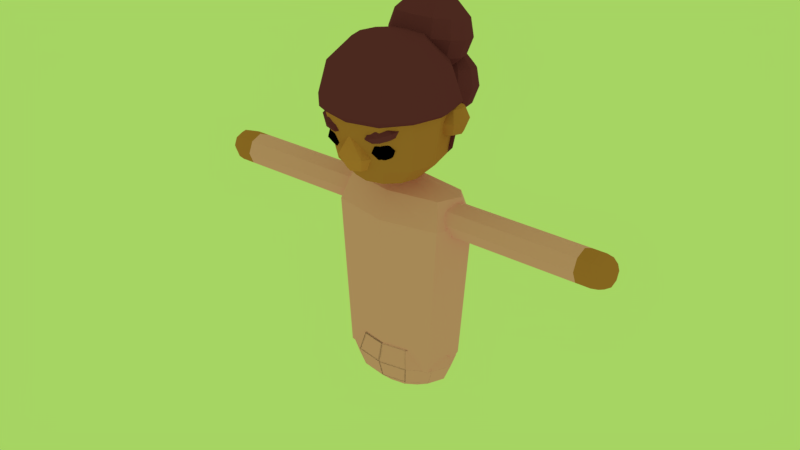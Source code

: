 # Source: memory.blend  (saved by Blender 2.79.0; exported with 4.5.12 LTS)
import bpy
from mathutils import Matrix  # noqa: F401  (used for matrix-valued properties, if any)

bpy.ops.wm.read_factory_settings(use_empty=True)
scene = bpy.context.scene
scene.name = 'Scene'

# ---- collections
col_collection_1 = bpy.data.collections.new('Collection 1'); scene.collection.children.link(col_collection_1)

# ---- materials (node trees are filled in below, after node groups)
mat_skintone01 = bpy.data.materials.new('Skintone01')
mat_skintone01.alpha_threshold = 0.0
mat_skintone01.use_transparent_shadow = False
mat_skintone01.diffuse_color = (0.723, 0.2355, 0.1324, 1.0)
mat_skintone01.roughness = 0.5
mat_skintone00 = bpy.data.materials.new('Skintone00')
mat_skintone00.alpha_threshold = 0.0
mat_skintone00.use_transparent_shadow = False
mat_skintone00.diffuse_color = (0.6038, 0.1971, 0.1114, 1.0)
mat_skintone00.roughness = 0.5
mat_material_001 = bpy.data.materials.new('Material.001')
mat_material_001.alpha_threshold = 0.0
mat_material_001.use_transparent_shadow = False
mat_material_001.diffuse_color = (0.1845, 0.03321, 0.1105, 1.0)
mat_material_001.roughness = 0.5
mat_black = bpy.data.materials.new('Black')
mat_black.alpha_threshold = 0.0
mat_black.use_transparent_shadow = False
mat_black.diffuse_color = (0.0, 0.0, 0.0, 1.0)
mat_black.roughness = 0.5
mat_pink = bpy.data.materials.new('Pink')
mat_pink.alpha_threshold = 0.0
mat_pink.use_transparent_shadow = False
mat_pink.diffuse_color = (1.0, 0.3801, 0.759, 1.0)
mat_pink.roughness = 0.5
mat_teal = bpy.data.materials.new('Teal')
mat_teal.alpha_threshold = 0.0
mat_teal.use_transparent_shadow = False
mat_teal.diffuse_color = (0.1722, 0.7874, 0.6784, 1.0)
mat_teal.roughness = 0.5
mat_material = bpy.data.materials.new('Material')
mat_material.alpha_threshold = 0.0
mat_material.use_transparent_shadow = False
mat_material.diffuse_color = (0.6125, 0.273, 1.0, 1.0)
mat_material.roughness = 0.5
mat_material_002 = bpy.data.materials.new('Material.002')
mat_material_002.alpha_threshold = 0.0
mat_material_002.use_transparent_shadow = False
mat_material_002.diffuse_color = (1.0, 0.4444, 0.09137, 1.0)
mat_material_002.roughness = 0.5

# ---- material node trees

# ---- world
world_world = bpy.data.worlds.new('World'); scene.world = world_world
world_world.color = (0.3833, 0.6619, 0.1237)
world_world.use_sun_shadow = False
world_world.sun_shadow_jitter_overblur = 0.0
world_world.cycles.sampling_method = 'MANUAL'

# ---- meshes
me_grandmamesh = bpy.data.meshes.new('GrandmaMesh')
me_grandmamesh.from_pydata([(0.2202, 0.2115, 5.562), (0.2202, 0.2115, 6.412), (0.2911, 0.04025, 5.562), (0.2911, 0.04025, 6.412), (0.2202, -0.131, 5.562), (0.2202, -0.131, 6.412), (0.2997, 1.141, 8.801), (0.4243, 1.327, 8.507), (0.465, 1.358, 8.142), (0.411, 1.225, 7.802), (0.2767, 0.9633, 7.579), (0.4307, 1.012, 8.817), (0.6512, 1.104, 8.536), (0.7271, 1.1, 8.174), (0.638, 1.001, 7.83), (0.4078, 0.8344, 7.595), (0.4793, 0.8357, 8.842), (0.7353, 0.7986, 8.578), (0.8242, 0.7475, 8.224), (0.722, 0.6961, 7.873), (0.4563, 0.6581, 7.62), (0.4323, 0.6593, 8.868), (0.654, 0.493, 8.624), (0.7302, 0.3946, 8.277), (0.6407, 0.3905, 7.919), (0.4093, 0.4817, 7.646), (0.3024, 0.5299, 8.889), (0.429, 0.269, 8.661), (0.4705, 0.136, 8.319), (0.4157, 0.1665, 7.956), (0.2795, 0.3523, 7.668), (0.2576, 1.442, 7.752), (0.3797, 1.625, 7.465), (0.4196, 1.655, 7.107), (0.3667, 1.524, 6.774), (0.2351, 1.268, 6.555), (0.386, 1.316, 7.768), (0.6021, 1.406, 7.492), (0.6764, 1.402, 7.139), (0.5891, 1.306, 6.801), (0.3635, 1.142, 6.571), (0.4336, 1.143, 7.792), (0.6844, 1.107, 7.534), (0.7715, 1.057, 7.187), (0.6714, 1.006, 6.843), (0.4111, 0.9692, 6.595), (0.3875, 0.9703, 7.818), (0.6047, 0.8074, 7.579), (0.6794, 0.711, 7.239), (0.5917, 0.707, 6.888), (0.365, 0.7963, 6.621), (0.2603, 0.8436, 7.839), (0.3843, 0.5879, 7.615), (0.425, 0.4576, 7.281), (0.3713, 0.4875, 6.924), (0.2378, 0.6696, 6.642), (1.053, 0.277, 7.238), (1.053, 0.3772, 6.996), (1.053, 0.277, 6.754), (1.224, 0.2062, 7.238), (1.295, 0.277, 6.996), (1.224, 0.2062, 6.754), (1.295, 0.03512, 7.238), (1.395, 0.03512, 6.996), (1.295, 0.03512, 6.754), (1.224, -0.1359, 7.238), (1.295, -0.2068, 6.996), (1.224, -0.1359, 6.754), (1.053, 0.03512, 6.654), (1.053, -0.2068, 7.238), (1.053, -0.307, 6.996), (1.053, -0.2068, 6.754), (1.053, 0.03512, 7.338), (0.8818, -0.1359, 7.238), (0.811, -0.2068, 6.996), (0.8818, -0.1359, 6.754), (0.811, 0.03512, 7.238), (0.7108, 0.03512, 6.996), (0.811, 0.03512, 6.754), (0.8818, 0.2062, 7.238), (0.811, 0.277, 6.996), (0.8818, 0.2062, 6.754), (0.4383, -1.126, 6.783), (0.4027, -1.027, 6.647), (0.443, -1.031, 6.505), (0.5673, -1.087, 6.807), (0.5851, -0.9724, 6.68), (0.572, -0.9924, 6.529), (0.6743, -1.144, 6.814), (0.7365, -1.053, 6.689), (0.679, -1.049, 6.535), (0.6967, -1.263, 6.799), (0.7682, -1.221, 6.668), (0.7014, -1.168, 6.52), (0.5355, -1.136, 6.442), (0.6214, -1.375, 6.771), (0.6617, -1.379, 6.63), (0.6261, -1.28, 6.493), (0.5289, -1.27, 6.835), (0.4925, -1.414, 6.748), (0.4793, -1.434, 6.596), (0.4972, -1.319, 6.469), (0.3854, -1.357, 6.741), (0.3279, -1.353, 6.587), (0.3901, -1.262, 6.463), (0.363, -1.238, 6.756), (0.2962, -1.185, 6.608), (0.3677, -1.143, 6.478), (0.222, -1.143, 6.97), (0.1609, -1.091, 6.838), (0.306, -1.129, 6.773), (0.3698, -1.033, 7.027), (0.37, -0.9353, 6.919), (0.4538, -1.018, 6.83), (0.5768, -1.05, 7.098), (0.6628, -0.9597, 7.019), (0.6609, -1.036, 6.901), (0.7217, -1.184, 7.141), (0.8677, -1.15, 7.08), (0.8057, -1.17, 6.944), (0.5722, -1.233, 6.813), (0.6914, -1.349, 7.115), (0.82, -1.334, 7.044), (0.7755, -1.335, 6.918), (0.4534, -1.253, 7.092), (0.5436, -1.459, 7.059), (0.6109, -1.489, 6.963), (0.6276, -1.445, 6.861), (0.3648, -1.451, 7.004), (0.3629, -1.527, 6.886), (0.4488, -1.436, 6.807), (0.2199, -1.316, 6.961), (0.158, -1.336, 6.825), (0.3039, -1.302, 6.763), (0.1796, -0.9874, 6.708), (0.2733, -0.8895, 6.456), (0.1796, -0.9789, 6.202), (0.2733, -1.213, 6.706), (0.4057, -1.209, 6.453), (0.2733, -1.205, 6.2), (0.1796, -1.439, 6.704), (0.2733, -1.529, 6.45), (0.1796, -1.431, 6.197), (0.536, 0.4662, 6.243), (0.3249, 0.1201, 5.849), (1.041, 0.187, 7.181), (0.8982, 0.1539, 6.243), (0.5645, -0.1195, 5.849), (1.197, -0.4467, 7.181), (1.03, -0.391, 6.211), (0.6522, -0.4467, 5.849), (1.041, -1.029, 7.181), (0.8979, -0.8858, 6.211), (0.5645, -0.774, 5.849), (0.6256, -1.456, 7.15), (0.5356, -1.248, 6.211), (0.3249, -1.014, 5.849), (0.3548, 0.1133, 8.396), (0.5914, 0.5232, 7.923), (0.6784, 0.6735, 7.276), (0.5918, 0.5233, 6.358), (0.5914, -0.1234, 8.396), (1.001, 0.1133, 7.923), (1.152, 0.2511, 7.276), (1.002, 0.1643, 6.358), (0.6781, -0.4467, 8.396), (1.151, -0.4467, 7.923), (1.325, -0.4467, 7.276), (0.5914, -0.77, 8.396), (1.001, -1.007, 7.923), (1.151, -1.093, 7.276), (0.3548, -1.007, 8.396), (0.5914, -1.417, 7.923), (0.6781, -1.567, 7.276), (1.054, 0.3889, 5.445), (0.3112, 0.2361, 5.628), (1.248, 0.1525, 5.445), (0.3794, 0.07144, 5.628), (1.054, -0.3147, 5.445), (0.3112, -0.09323, 5.628), (1.191, 0.5183, 4.917), (1.477, 0.1812, 4.917), (1.191, -0.5098, 4.917), (0.9928, 0.5178, 1.728), (1.115, 0.08828, 1.728), (0.9928, -0.4815, 1.728), (4.605, 0.1163, 5.024), (4.605, 0.0885, 4.957), (4.605, 0.0214, 4.929), (4.605, -0.04571, 4.957), (4.605, -0.0735, 5.024), (4.605, -0.04571, 5.091), (4.605, 0.0214, 5.119), (4.605, 0.0885, 5.091), (4.289, 0.262, 4.783), (4.289, 0.3617, 5.024), (4.289, 0.0214, 4.683), (4.289, -0.2193, 4.783), (4.289, -0.3189, 5.024), (4.289, -0.2193, 5.264), (4.289, 0.0214, 5.364), (4.289, 0.262, 5.264), (4.435, 0.2429, 4.802), (4.435, 0.3347, 5.024), (4.435, 0.0214, 4.71), (4.435, -0.2001, 4.802), (4.435, -0.2919, 5.024), (4.435, -0.2001, 5.245), (4.435, 0.0214, 5.337), (4.435, 0.2429, 5.245), (4.557, 0.1825, 4.863), (4.557, 0.2492, 5.024), (4.557, 0.0214, 4.796), (4.557, -0.1397, 4.863), (4.557, -0.2065, 5.024), (4.557, -0.1397, 5.185), (4.556, 0.0214, 5.252), (4.557, 0.1825, 5.185), (3.986, 0.3617, 5.024), (3.986, 0.262, 4.783), (3.986, 0.0214, 4.683), (3.986, -0.2193, 4.783), (3.986, -0.3189, 5.024), (3.986, -0.2193, 5.264), (3.985, 0.0214, 5.364), (3.986, 0.262, 5.264), (0.3027, 0.3303, 2.388), (0.5242, 0.5803, 2.113), (0.6053, 0.6718, 1.738), (0.5242, 0.5803, 1.363), (0.3027, 0.3303, 1.088), (0.5242, 0.186, 2.388), (0.908, 0.3303, 2.113), (1.048, 0.3831, 1.738), (0.908, 0.3303, 1.363), (0.5242, 0.186, 1.088), (0.6053, -0.01113, 2.388), (1.048, -0.01113, 2.113), (1.211, -0.01113, 1.738), (1.048, -0.01113, 1.363), (0.6053, -0.01113, 1.088), (0.5242, -0.2083, 2.388), (0.908, -0.3526, 2.113), (1.048, -0.4054, 1.738), (0.908, -0.3526, 1.363), (0.5242, -0.2083, 1.088), (0.3027, -0.3526, 2.388), (0.5242, -0.6025, 2.113), (0.6053, -0.694, 1.738), (0.5242, -0.6025, 1.363), (0.3027, -0.3526, 1.088), (-0.3027, -0.3526, 2.388), (-0.5242, -0.6025, 2.113), (-0.6053, -0.694, 1.738), (-0.5242, -0.6025, 1.363), (-0.3027, -0.3526, 1.088), (-0.5242, -0.2083, 2.388), (-0.908, -0.3526, 2.113), (-1.048, -0.4054, 1.738), (-0.908, -0.3526, 1.363), (-0.5242, -0.2083, 1.088), (-0.6053, -0.01113, 2.388), (-1.048, -0.01113, 2.113), (-1.211, -0.01113, 1.738), (-1.048, -0.01113, 1.363), (-0.6053, -0.01113, 1.088), (-0.5242, 0.186, 2.388), (-0.908, 0.3303, 2.113), (-1.048, 0.3831, 1.738), (-0.908, 0.3303, 1.363), (-0.5242, 0.186, 1.088), (-0.3027, 0.3303, 2.388), (-0.5242, 0.5803, 2.113), (-0.6053, 0.6718, 1.738), (-0.5242, 0.5803, 1.363), (-0.3027, 0.3303, 1.088), (0.0, 0.2824, 5.562), (0.0, 0.2824, 6.412), (-0.2202, 0.2115, 5.562), (-0.2202, 0.2115, 6.412), (-0.2911, 0.04025, 5.562), (-0.2911, 0.04025, 6.412), (-0.2202, -0.131, 5.562), (-0.2202, -0.131, 6.412), (0.0, -0.2019, 5.562), (0.0, -0.2019, 6.412), (0.0, 1.452, 8.135), (0.0, 1.01, 7.575), (-0.2997, 1.141, 8.801), (-0.4243, 1.327, 8.507), (-0.465, 1.358, 8.142), (-0.411, 1.225, 7.802), (-0.2767, 0.9633, 7.579), (0.0, 0.8489, 8.943), (-0.4307, 1.012, 8.817), (-0.6512, 1.104, 8.536), (-0.7271, 1.1, 8.174), (-0.638, 1.001, 7.83), (-0.4078, 0.8344, 7.595), (-0.4793, 0.8357, 8.842), (-0.7353, 0.7986, 8.578), (-0.8242, 0.7475, 8.224), (-0.722, 0.6961, 7.873), (-0.4563, 0.6581, 7.62), (-0.4323, 0.6593, 8.868), (-0.654, 0.493, 8.624), (-0.7302, 0.3946, 8.277), (-0.6407, 0.3905, 7.919), (-0.4093, 0.4817, 7.646), (-0.3024, 0.5299, 8.889), (-0.429, 0.269, 8.661), (-0.4705, 0.136, 8.319), (-0.4157, 0.1665, 7.956), (-0.2795, 0.3523, 7.668), (0.0, 0.4824, 8.9), (0.0, 0.1866, 8.679), (0.0, 0.04083, 8.34), (0.0, 0.08409, 7.974), (0.0, 0.3048, 7.678), (0.0, 0.6438, 7.532), (0.0, 1.188, 8.797), (0.0, 1.409, 8.501), (0.0, 1.306, 7.796), (0.0, 1.747, 7.1), (0.0, 1.314, 6.552), (-0.2576, 1.442, 7.752), (-0.3797, 1.625, 7.465), (-0.4196, 1.655, 7.107), (-0.3667, 1.524, 6.774), (-0.2351, 1.268, 6.555), (0.0, 1.156, 7.891), (-0.386, 1.316, 7.768), (-0.6021, 1.406, 7.492), (-0.6764, 1.402, 7.139), (-0.5891, 1.306, 6.801), (-0.3635, 1.142, 6.571), (-0.4336, 1.143, 7.792), (-0.6844, 1.107, 7.534), (-0.7715, 1.057, 7.187), (-0.6714, 1.006, 6.843), (-0.4111, 0.9692, 6.595), (-0.3875, 0.9703, 7.818), (-0.6047, 0.8074, 7.579), (-0.6794, 0.711, 7.239), (-0.5917, 0.707, 6.888), (-0.365, 0.7963, 6.621), (-0.2603, 0.8436, 7.839), (-0.3843, 0.5879, 7.615), (-0.425, 0.4576, 7.281), (-0.3713, 0.4875, 6.924), (-0.2378, 0.6696, 6.642), (0.0, 0.797, 7.849), (0.0, 0.5072, 7.633), (0.0, 0.3644, 7.301), (0.0, 0.4068, 6.942), (0.0, 0.623, 6.652), (0.0, 0.9551, 6.509), (0.0, 1.488, 7.749), (0.0, 1.704, 7.459), (0.0, 1.604, 6.768), (-1.053, 0.277, 7.238), (-1.053, 0.3772, 6.996), (-1.053, 0.277, 6.754), (-1.224, 0.2062, 7.238), (-1.295, 0.277, 6.996), (-1.224, 0.2062, 6.754), (-1.295, 0.03512, 7.238), (-1.395, 0.03512, 6.996), (-1.295, 0.03512, 6.754), (-1.224, -0.1359, 7.238), (-1.295, -0.2068, 6.996), (-1.224, -0.1359, 6.754), (-1.053, 0.03512, 6.654), (-1.053, -0.2068, 7.238), (-1.053, -0.307, 6.996), (-1.053, -0.2068, 6.754), (-1.053, 0.03512, 7.338), (-0.8818, -0.1359, 7.238), (-0.811, -0.2068, 6.996), (-0.8818, -0.1359, 6.754), (-0.811, 0.03512, 7.238), (-0.7108, 0.03512, 6.996), (-0.811, 0.03512, 6.754), (-0.8818, 0.2062, 7.238), (-0.811, 0.277, 6.996), (-0.8818, 0.2062, 6.754), (-0.4383, -1.126, 6.783), (-0.4027, -1.027, 6.647), (-0.443, -1.031, 6.505), (-0.5673, -1.087, 6.807), (-0.5851, -0.9724, 6.68), (-0.572, -0.9924, 6.529), (-0.6743, -1.144, 6.814), (-0.7365, -1.053, 6.689), (-0.679, -1.049, 6.535), (-0.6967, -1.263, 6.799), (-0.7682, -1.221, 6.668), (-0.7014, -1.168, 6.52), (-0.5355, -1.136, 6.442), (-0.6214, -1.375, 6.771), (-0.6617, -1.379, 6.63), (-0.6261, -1.28, 6.493), (-0.5289, -1.27, 6.835), (-0.4925, -1.414, 6.748), (-0.4793, -1.434, 6.596), (-0.4972, -1.319, 6.469), (-0.3854, -1.357, 6.741), (-0.3279, -1.353, 6.587), (-0.3901, -1.262, 6.463), (-0.363, -1.238, 6.756), (-0.2962, -1.185, 6.608), (-0.3677, -1.143, 6.478), (-0.222, -1.143, 6.97), (-0.1609, -1.091, 6.838), (-0.306, -1.129, 6.773), (-0.3698, -1.033, 7.027), (-0.37, -0.9353, 6.919), (-0.4538, -1.018, 6.83), (-0.5768, -1.05, 7.098), (-0.6628, -0.9597, 7.019), (-0.6609, -1.036, 6.901), (-0.7217, -1.184, 7.141), (-0.8677, -1.15, 7.08), (-0.8057, -1.17, 6.944), (-0.5722, -1.233, 6.813), (-0.6914, -1.349, 7.115), (-0.82, -1.334, 7.044), (-0.7755, -1.335, 6.918), (-0.4534, -1.253, 7.092), (-0.5436, -1.459, 7.059), (-0.6109, -1.489, 6.963), (-0.6276, -1.445, 6.861), (-0.3648, -1.451, 7.004), (-0.3629, -1.527, 6.886), (-0.4488, -1.436, 6.807), (-0.2199, -1.316, 6.961), (-0.158, -1.336, 6.825), (-0.3039, -1.302, 6.763), (0.0, -0.8937, 6.709), (0.0, -0.7571, 6.457), (0.0, -0.8853, 6.203), (-0.1796, -0.9874, 6.708), (-0.2733, -0.8895, 6.456), (-0.1796, -0.9789, 6.202), (-0.2733, -1.213, 6.706), (-0.4057, -1.209, 6.453), (-0.2733, -1.205, 6.2), (-0.1796, -1.439, 6.704), (-0.2733, -1.529, 6.45), (-0.1796, -1.431, 6.197), (0.0, -1.203, 6.095), (0.0, -1.533, 6.886), (0.0, -1.661, 6.448), (0.0, -1.525, 6.197), (0.0, -1.215, 6.994), (0.0, 0.2079, 5.849), (-0.536, 0.4662, 6.243), (-0.3249, 0.1201, 5.849), (-1.041, 0.187, 7.181), (-0.8982, 0.1539, 6.243), (-0.5645, -0.1195, 5.849), (-1.197, -0.4467, 7.181), (-1.03, -0.391, 6.211), (-0.6522, -0.4467, 5.849), (-1.041, -1.029, 7.181), (-0.8979, -0.8858, 6.211), (-0.5645, -0.774, 5.849), (-0.6256, -1.456, 7.15), (-0.5356, -1.248, 6.211), (-0.3249, -1.014, 5.849), (0.0, -1.612, 7.15), (0.0, -1.381, 6.211), (0.0, -1.101, 5.849), (0.0, -0.4467, 5.712), (0.0, 0.5987, 6.243), (-0.3548, 0.1133, 8.396), (-0.5914, 0.5232, 7.923), (-0.6784, 0.6735, 7.276), (-0.5918, 0.5233, 6.358), (0.0, 0.8465, 7.276), (0.0, -0.4467, 8.569), (-0.5914, -0.1234, 8.396), (-1.001, 0.1133, 7.923), (-1.152, 0.2511, 7.276), (-1.002, 0.1643, 6.358), (-0.6781, -0.4467, 8.396), (-1.151, -0.4467, 7.923), (-1.325, -0.4467, 7.276), (-0.5914, -0.77, 8.396), (-1.001, -1.007, 7.923), (-1.151, -1.093, 7.276), (-0.3548, -1.007, 8.396), (-0.5914, -1.417, 7.923), (-0.6781, -1.567, 7.276), (0.0, -1.093, 8.396), (0.0, -1.567, 7.923), (0.0, -1.74, 7.276), (0.0, 0.1999, 8.396), (0.0, 0.6733, 7.923), (0.0, 0.6733, 6.358), (0.0, 0.5398, 5.445), (0.0, 0.3043, 5.628), (-1.054, 0.3889, 5.445), (-0.3112, 0.2361, 5.628), (-1.248, 0.1525, 5.445), (-0.3794, 0.07144, 5.628), (-1.054, -0.3147, 5.445), (-0.3112, -0.09323, 5.628), (0.0, -0.5082, 5.445), (0.0, -0.1614, 5.628), (0.0, 0.6784, 4.917), (-1.191, 0.5183, 4.917), (-1.477, 0.1812, 4.917), (-1.191, -0.5098, 4.917), (0.0, -0.761, 4.917), (0.0, 0.6512, 1.728), (-0.9928, 0.5178, 1.728), (-1.115, 0.08828, 1.728), (-0.9928, -0.4815, 1.728), (0.0, -0.6639, 1.728), (-4.605, 0.1163, 5.024), (-4.605, 0.0885, 4.957), (-4.605, 0.0214, 4.929), (-4.605, -0.04571, 4.957), (-4.605, -0.0735, 5.024), (-4.605, -0.04571, 5.091), (-4.605, 0.0214, 5.119), (-4.605, 0.0885, 5.091), (-4.289, 0.262, 4.783), (-4.289, 0.3617, 5.024), (-4.289, 0.0214, 4.683), (-4.289, -0.2193, 4.783), (-4.289, -0.3189, 5.024), (-4.289, -0.2193, 5.264), (-4.289, 0.0214, 5.364), (-4.289, 0.262, 5.264), (-4.435, 0.2429, 4.802), (-4.435, 0.3347, 5.024), (-4.435, 0.0214, 4.71), (-4.435, -0.2001, 4.802), (-4.435, -0.2919, 5.024), (-4.435, -0.2001, 5.245), (-4.435, 0.0214, 5.337), (-4.435, 0.2429, 5.245), (-4.557, 0.1825, 4.863), (-4.557, 0.2492, 5.024), (-4.557, 0.0214, 4.796), (-4.557, -0.1397, 4.863), (-4.557, -0.2065, 5.024), (-4.557, -0.1397, 5.185), (-4.556, 0.0214, 5.252), (-4.557, 0.1825, 5.185), (-3.986, 0.3617, 5.024), (-3.986, 0.262, 4.783), (-3.986, 0.0214, 4.683), (-3.986, -0.2193, 4.783), (-3.986, -0.3189, 5.024), (-3.986, -0.2193, 5.264), (-3.985, 0.0214, 5.364), (-3.986, 0.262, 5.264), (0.0, 0.7774, 1.738), (0.0, 0.3831, 1.088), (-0.3027, 0.3303, 2.388), (-0.5242, 0.5803, 2.113), (-0.6053, 0.6718, 1.738), (-0.5242, 0.5803, 1.363), (-0.3027, 0.3303, 1.088), (0.0, -0.01113, 2.489), (-0.5242, 0.186, 2.388), (-0.908, 0.3303, 2.113), (-1.048, 0.3831, 1.738), (-0.908, 0.3303, 1.363), (-0.5242, 0.186, 1.088), (-0.6053, -0.01113, 2.388), (-1.048, -0.01113, 2.113), (-1.211, -0.01113, 1.738), (-1.048, -0.01113, 1.363), (-0.6053, -0.01113, 1.088), (-0.5242, -0.2083, 2.388), (-0.908, -0.3526, 2.113), (-1.048, -0.4054, 1.738), (-0.908, -0.3526, 1.363), (-0.5242, -0.2083, 1.088), (-0.3027, -0.3526, 2.388), (-0.5242, -0.6025, 2.113), (-0.6053, -0.694, 1.738), (-0.5242, -0.6025, 1.363), (-0.3027, -0.3526, 1.088), (0.0, -0.4054, 2.388), (0.0, -0.694, 2.113), (0.0, -0.7997, 1.738), (0.0, -0.694, 1.363), (0.0, -0.4054, 1.088), (0.0, -0.01113, 0.9877), (0.3027, -0.3526, 2.388), (0.5242, -0.6025, 2.113), (0.6053, -0.694, 1.738), (0.5242, -0.6025, 1.363), (0.3027, -0.3526, 1.088), (0.5242, -0.2083, 2.388), (0.908, -0.3526, 2.113), (1.048, -0.4054, 1.738), (0.908, -0.3526, 1.363), (0.5242, -0.2083, 1.088), (0.6053, -0.01113, 2.388), (1.048, -0.01113, 2.113), (1.211, -0.01113, 1.738), (1.048, -0.01113, 1.363), (0.6053, -0.01113, 1.088), (0.5242, 0.186, 2.388), (0.908, 0.3303, 2.113), (1.048, 0.3831, 1.738), (0.908, 0.3303, 1.363), (0.5242, 0.186, 1.088), (0.3027, 0.3303, 2.388), (0.5242, 0.5803, 2.113), (0.6053, 0.6718, 1.738), (0.5242, 0.5803, 1.363), (0.3027, 0.3303, 1.088), (0.0, 0.3831, 2.388), (0.0, 0.6718, 2.113), (0.0, 0.6718, 1.363), (3.487, 0.262, 4.783), (2.989, 0.262, 4.783), (2.491, 0.262, 4.783), (1.993, 0.262, 4.783), (1.495, 0.262, 4.783), (0.7021, 0.262, 4.783), (3.488, 0.0214, 4.683), (2.989, 0.0214, 4.683), (2.491, 0.0214, 4.683), (1.993, 0.0214, 4.683), (1.495, 0.0214, 4.683), (0.7021, 0.0214, 4.683), (3.487, -0.2193, 4.783), (2.989, -0.2193, 4.783), (2.491, -0.2193, 4.783), (1.993, -0.2193, 4.783), (1.495, -0.2193, 4.783), (0.7021, -0.2193, 4.783), (3.487, -0.3189, 5.024), (2.989, -0.3189, 5.024), (2.491, -0.3189, 5.024), (1.993, -0.3189, 5.024), (1.495, -0.3189, 5.024), (0.7021, -0.3189, 5.024), (3.487, -0.2193, 5.264), (2.989, -0.2193, 5.264), (2.491, -0.2193, 5.264), (1.993, -0.2193, 5.264), (1.495, -0.2193, 5.264), (0.7021, -0.2193, 5.264), (3.487, 0.0214, 5.364), (2.989, 0.0214, 5.364), (2.491, 0.0214, 5.364), (1.993, 0.0214, 5.364), (1.495, 0.0214, 5.364), (0.7021, 0.0214, 5.364), (3.487, 0.262, 5.264), (2.989, 0.262, 5.264), (2.491, 0.262, 5.264), (1.993, 0.262, 5.264), (1.495, 0.262, 5.264), (0.7021, 0.262, 5.264), (0.7021, 0.3617, 5.024), (1.495, 0.3617, 5.024), (1.993, 0.3617, 5.024), (2.491, 0.3617, 5.024), (2.989, 0.3617, 5.024), (3.487, 0.3617, 5.024), (-3.487, 0.262, 4.783), (-2.989, 0.262, 4.783), (-2.491, 0.262, 4.783), (-1.993, 0.262, 4.783), (-1.495, 0.262, 4.783), (-0.7021, 0.262, 4.783), (-3.488, 0.0214, 4.683), (-2.989, 0.0214, 4.683), (-2.491, 0.0214, 4.683), (-1.993, 0.0214, 4.683), (-1.495, 0.0214, 4.683), (-0.7021, 0.0214, 4.683), (-3.487, -0.2193, 4.783), (-2.989, -0.2193, 4.783), (-2.491, -0.2193, 4.783), (-1.993, -0.2193, 4.783), (-1.495, -0.2193, 4.783), (-0.7021, -0.2193, 4.783), (-3.487, -0.3189, 5.024), (-2.989, -0.3189, 5.024), (-2.491, -0.3189, 5.024), (-1.993, -0.3189, 5.024), (-1.495, -0.3189, 5.024), (-0.7021, -0.3189, 5.024), (-3.487, -0.2193, 5.264), (-2.989, -0.2193, 5.264), (-2.491, -0.2193, 5.264), (-1.993, -0.2193, 5.264), (-1.495, -0.2193, 5.264), (-0.7021, -0.2193, 5.264), (-3.487, 0.0214, 5.364), (-2.989, 0.0214, 5.364), (-2.491, 0.0214, 5.364), (-1.993, 0.0214, 5.364), (-1.495, 0.0214, 5.364), (-0.7021, 0.0214, 5.364), (-3.487, 0.262, 5.264), (-2.989, 0.262, 5.264), (-2.491, 0.262, 5.264), (-1.993, 0.262, 5.264), (-1.495, 0.262, 5.264), (-0.7021, 0.262, 5.264), (-0.7021, 0.3617, 5.024), (-1.495, 0.3617, 5.024), (-1.993, 0.3617, 5.024), (-2.491, 0.3617, 5.024), (-2.989, 0.3617, 5.024), (-3.487, 0.3617, 5.024), (1.552, -1.988, 0.1806), (1.554, -1.988, 0.6609), (1.544, -1.002, 0.1804), (1.546, -1.002, 0.6607), (2.032, -1.984, 0.1788), (2.034, -1.984, 0.659), (2.024, -0.9979, 0.1785), (2.026, -0.9978, 0.6588), (1.539, -0.2088, 0.6606), (1.537, -0.2089, 0.1803), (2.017, -0.2049, 0.1784), (2.019, -0.2048, 0.6587), (-1.794, -2.016, 0.1938), (-1.792, -2.016, 0.6741), (-1.802, -1.03, 0.1936), (-1.801, -1.03, 0.6739), (-2.275, -2.02, 0.1957), (-2.273, -2.02, 0.676), (-2.283, -1.034, 0.1955), (-2.281, -1.034, 0.6758), (-1.807, -0.2366, 0.6738), (-1.809, -0.2367, 0.1935), (-2.289, -0.2407, 0.1954), (-2.287, -0.2406, 0.6757)], [], [(276, 277, 1, 0), (0, 1, 3, 2), (2, 3, 5, 4), (4, 5, 285, 284), (287, 322, 9, 10), (286, 321, 7, 8), (320, 293, 6), (319, 287, 10), (322, 286, 8, 9), (321, 320, 6, 7), (319, 10, 15), (9, 8, 13, 14), (7, 6, 11, 12), (10, 9, 14, 15), (8, 7, 12, 13), (6, 293, 11), (319, 15, 20), (14, 13, 18, 19), (12, 11, 16, 17), (15, 14, 19, 20), (13, 12, 17, 18), (11, 293, 16), (319, 20, 25), (19, 18, 23, 24), (17, 16, 21, 22), (20, 19, 24, 25), (18, 17, 22, 23), (16, 293, 21), (24, 23, 28, 29), (22, 21, 26, 27), (25, 24, 29, 30), (23, 22, 27, 28), (21, 293, 26), (319, 25, 30), (27, 26, 314, 315), (30, 29, 317, 318), (28, 27, 315, 316), (26, 293, 314), (319, 30, 318), (29, 28, 316, 317), (324, 359, 34, 35), (323, 358, 32, 33), (357, 330, 31), (356, 324, 35), (359, 323, 33, 34), (358, 357, 31, 32), (356, 35, 40), (34, 33, 38, 39), (32, 31, 36, 37), (35, 34, 39, 40), (33, 32, 37, 38), (31, 330, 36), (356, 40, 45), (39, 38, 43, 44), (37, 36, 41, 42), (40, 39, 44, 45), (38, 37, 42, 43), (36, 330, 41), (356, 45, 50), (44, 43, 48, 49), (42, 41, 46, 47), (45, 44, 49, 50), (43, 42, 47, 48), (41, 330, 46), (49, 48, 53, 54), (47, 46, 51, 52), (50, 49, 54, 55), (48, 47, 52, 53), (46, 330, 51), (356, 50, 55), (52, 51, 351, 352), (55, 54, 354, 355), (53, 52, 352, 353), (51, 330, 351), (356, 55, 355), (54, 53, 353, 354), (58, 57, 60, 61), (56, 72, 59), (68, 58, 61), (57, 56, 59, 60), (61, 60, 63, 64), (59, 72, 62), (68, 61, 64), (60, 59, 62, 63), (64, 63, 66, 67), (62, 72, 65), (68, 64, 67), (63, 62, 65, 66), (67, 66, 70, 71), (65, 72, 69), (68, 67, 71), (66, 65, 69, 70), (70, 69, 73, 74), (71, 70, 74, 75), (69, 72, 73), (68, 71, 75), (68, 75, 78), (74, 73, 76, 77), (75, 74, 77, 78), (73, 72, 76), (68, 78, 81), (77, 76, 79, 80), (78, 77, 80, 81), (76, 72, 79), (68, 81, 58), (80, 79, 56, 57), (81, 80, 57, 58), (79, 72, 56), (84, 83, 86, 87), (82, 98, 85), (94, 84, 87), (83, 82, 85, 86), (87, 86, 89, 90), (85, 98, 88), (94, 87, 90), (86, 85, 88, 89), (90, 89, 92, 93), (88, 98, 91), (94, 90, 93), (89, 88, 91, 92), (93, 92, 96, 97), (91, 98, 95), (94, 93, 97), (92, 91, 95, 96), (96, 95, 99, 100), (97, 96, 100, 101), (95, 98, 99), (94, 97, 101), (94, 101, 104), (100, 99, 102, 103), (101, 100, 103, 104), (99, 98, 102), (94, 104, 107), (103, 102, 105, 106), (104, 103, 106, 107), (102, 98, 105), (94, 107, 84), (106, 105, 82, 83), (107, 106, 83, 84), (105, 98, 82), (110, 109, 112, 113), (108, 124, 111), (120, 110, 113), (109, 108, 111, 112), (113, 112, 115, 116), (111, 124, 114), (120, 113, 116), (112, 111, 114, 115), (116, 115, 118, 119), (114, 124, 117), (120, 116, 119), (115, 114, 117, 118), (119, 118, 122, 123), (117, 124, 121), (120, 119, 123), (118, 117, 121, 122), (122, 121, 125, 126), (123, 122, 126, 127), (121, 124, 125), (120, 123, 127), (120, 127, 130), (126, 125, 128, 129), (127, 126, 129, 130), (125, 124, 128), (120, 130, 133), (129, 128, 131, 132), (130, 129, 132, 133), (128, 124, 131), (120, 133, 110), (132, 131, 108, 109), (133, 132, 109, 110), (131, 124, 108), (440, 439, 135, 136), (438, 454, 134), (450, 440, 136), (439, 438, 134, 135), (136, 135, 138, 139), (134, 454, 137), (450, 136, 139), (135, 134, 137, 138), (139, 138, 141, 142), (137, 454, 140), (450, 139, 142), (138, 137, 140, 141), (142, 141, 452, 453), (140, 454, 451), (450, 142, 453), (141, 140, 451, 452), (455, 474, 143, 144), (473, 455, 144), (473, 144, 147), (144, 143, 146, 147), (473, 147, 150), (146, 145, 148, 149), (147, 146, 149, 150), (473, 150, 153), (149, 148, 151, 152), (150, 149, 152, 153), (152, 151, 154, 155), (153, 152, 155, 156), (473, 153, 156), (156, 155, 471, 472), (473, 156, 472), (155, 154, 470, 471), (145, 146, 164, 163), (151, 148, 167, 170), (470, 154, 173, 496), (148, 145, 163, 167), (143, 474, 499, 160), (146, 143, 160, 164), (154, 151, 170, 173), (479, 498, 158, 159), (497, 480, 157), (499, 479, 159, 160), (498, 497, 157, 158), (160, 159, 163, 164), (158, 157, 161, 162), (159, 158, 162, 163), (157, 480, 161), (162, 161, 165, 166), (163, 162, 166, 167), (161, 480, 165), (166, 165, 168, 169), (167, 166, 169, 170), (165, 480, 168), (169, 168, 171, 172), (170, 169, 172, 173), (168, 480, 171), (172, 171, 494, 495), (173, 172, 495, 496), (171, 480, 494), (500, 501, 175, 174), (174, 175, 177, 176), (176, 177, 179, 178), (178, 179, 509, 508), (175, 501, 509, 179, 177), (176, 181, 180, 174), (508, 514, 182, 178), (178, 182, 181, 176), (514, 519, 185, 182), (181, 184, 183, 180), (174, 180, 510, 500), (182, 185, 184, 181), (180, 183, 515, 510), (218, 195, 194, 219), (219, 194, 196, 220), (220, 196, 197, 221), (221, 197, 198, 222), (222, 198, 199, 223), (223, 199, 200, 224), (187, 186, 193, 192, 191, 190, 189, 188), (224, 200, 201, 225), (225, 201, 195, 218), (203, 202, 194, 195), (202, 204, 196, 194), (204, 205, 197, 196), (205, 206, 198, 197), (206, 207, 199, 198), (207, 208, 200, 199), (208, 209, 201, 200), (209, 203, 195, 201), (211, 210, 202, 203), (210, 212, 204, 202), (212, 213, 205, 204), (213, 214, 206, 205), (214, 215, 207, 206), (215, 216, 208, 207), (216, 217, 209, 208), (217, 211, 203, 209), (186, 187, 210, 211), (187, 188, 212, 210), (188, 189, 213, 212), (189, 190, 214, 213), (190, 191, 215, 214), (191, 192, 216, 215), (192, 193, 217, 216), (193, 186, 211, 217), (658, 225, 218, 669), (652, 224, 225, 658), (646, 223, 224, 652), (640, 222, 223, 646), (634, 221, 222, 640), (628, 220, 221, 634), (622, 219, 220, 628), (669, 218, 219, 622), (561, 621, 229, 230), (560, 620, 227, 228), (619, 567, 226), (593, 561, 230), (621, 560, 228, 229), (620, 619, 226, 227), (593, 230, 235), (229, 228, 233, 234), (227, 226, 231, 232), (230, 229, 234, 235), (228, 227, 232, 233), (226, 567, 231), (593, 235, 240), (234, 233, 238, 239), (232, 231, 236, 237), (235, 234, 239, 240), (233, 232, 237, 238), (231, 567, 236), (593, 240, 245), (239, 238, 243, 244), (237, 236, 241, 242), (240, 239, 244, 245), (238, 237, 242, 243), (236, 567, 241), (244, 243, 248, 249), (242, 241, 246, 247), (245, 244, 249, 250), (243, 242, 247, 248), (241, 567, 246), (593, 245, 250), (247, 246, 588, 589), (250, 249, 591, 592), (248, 247, 589, 590), (246, 567, 588), (593, 250, 592), (249, 248, 590, 591), (592, 591, 254, 255), (590, 589, 252, 253), (588, 567, 251), (593, 592, 255), (591, 590, 253, 254), (589, 588, 251, 252), (255, 254, 259, 260), (253, 252, 257, 258), (251, 567, 256), (593, 255, 260), (254, 253, 258, 259), (252, 251, 256, 257), (260, 259, 264, 265), (258, 257, 262, 263), (256, 567, 261), (593, 260, 265), (259, 258, 263, 264), (257, 256, 261, 262), (265, 264, 269, 270), (263, 262, 267, 268), (261, 567, 266), (593, 265, 270), (264, 263, 268, 269), (262, 261, 266, 267), (268, 267, 272, 273), (266, 567, 271), (593, 270, 275), (269, 268, 273, 274), (267, 266, 271, 272), (270, 269, 274, 275), (271, 567, 619), (593, 275, 561), (274, 273, 560, 621), (272, 271, 619, 620), (275, 274, 621, 561), (273, 272, 620, 560), (276, 278, 279, 277), (278, 280, 281, 279), (280, 282, 283, 281), (282, 284, 285, 283), (287, 292, 291, 322), (286, 290, 289, 321), (320, 288, 293), (319, 292, 287), (322, 291, 290, 286), (321, 289, 288, 320), (319, 298, 292), (291, 297, 296, 290), (289, 295, 294, 288), (292, 298, 297, 291), (290, 296, 295, 289), (288, 294, 293), (319, 303, 298), (297, 302, 301, 296), (295, 300, 299, 294), (298, 303, 302, 297), (296, 301, 300, 295), (294, 299, 293), (319, 308, 303), (302, 307, 306, 301), (300, 305, 304, 299), (303, 308, 307, 302), (301, 306, 305, 300), (299, 304, 293), (307, 312, 311, 306), (305, 310, 309, 304), (308, 313, 312, 307), (306, 311, 310, 305), (304, 309, 293), (319, 313, 308), (310, 315, 314, 309), (313, 318, 317, 312), (311, 316, 315, 310), (309, 314, 293), (319, 318, 313), (312, 317, 316, 311), (324, 329, 328, 359), (323, 327, 326, 358), (357, 325, 330), (356, 329, 324), (359, 328, 327, 323), (358, 326, 325, 357), (356, 335, 329), (328, 334, 333, 327), (326, 332, 331, 325), (329, 335, 334, 328), (327, 333, 332, 326), (325, 331, 330), (356, 340, 335), (334, 339, 338, 333), (332, 337, 336, 331), (335, 340, 339, 334), (333, 338, 337, 332), (331, 336, 330), (356, 345, 340), (339, 344, 343, 338), (337, 342, 341, 336), (340, 345, 344, 339), (338, 343, 342, 337), (336, 341, 330), (344, 349, 348, 343), (342, 347, 346, 341), (345, 350, 349, 344), (343, 348, 347, 342), (341, 346, 330), (356, 350, 345), (347, 352, 351, 346), (350, 355, 354, 349), (348, 353, 352, 347), (346, 351, 330), (356, 355, 350), (349, 354, 353, 348), (362, 365, 364, 361), (360, 363, 376), (372, 365, 362), (361, 364, 363, 360), (365, 368, 367, 364), (363, 366, 376), (372, 368, 365), (364, 367, 366, 363), (368, 371, 370, 367), (366, 369, 376), (372, 371, 368), (367, 370, 369, 366), (371, 375, 374, 370), (369, 373, 376), (372, 375, 371), (370, 374, 373, 369), (374, 378, 377, 373), (375, 379, 378, 374), (373, 377, 376), (372, 379, 375), (372, 382, 379), (378, 381, 380, 377), (379, 382, 381, 378), (377, 380, 376), (372, 385, 382), (381, 384, 383, 380), (382, 385, 384, 381), (380, 383, 376), (372, 362, 385), (384, 361, 360, 383), (385, 362, 361, 384), (383, 360, 376), (388, 391, 390, 387), (386, 389, 402), (398, 391, 388), (387, 390, 389, 386), (391, 394, 393, 390), (389, 392, 402), (398, 394, 391), (390, 393, 392, 389), (394, 397, 396, 393), (392, 395, 402), (398, 397, 394), (393, 396, 395, 392), (397, 401, 400, 396), (395, 399, 402), (398, 401, 397), (396, 400, 399, 395), (400, 404, 403, 399), (401, 405, 404, 400), (399, 403, 402), (398, 405, 401), (398, 408, 405), (404, 407, 406, 403), (405, 408, 407, 404), (403, 406, 402), (398, 411, 408), (407, 410, 409, 406), (408, 411, 410, 407), (406, 409, 402), (398, 388, 411), (410, 387, 386, 409), (411, 388, 387, 410), (409, 386, 402), (414, 417, 416, 413), (412, 415, 428), (424, 417, 414), (413, 416, 415, 412), (417, 420, 419, 416), (415, 418, 428), (424, 420, 417), (416, 419, 418, 415), (420, 423, 422, 419), (418, 421, 428), (424, 423, 420), (419, 422, 421, 418), (423, 427, 426, 422), (421, 425, 428), (424, 427, 423), (422, 426, 425, 421), (426, 430, 429, 425), (427, 431, 430, 426), (425, 429, 428), (424, 431, 427), (424, 434, 431), (430, 433, 432, 429), (431, 434, 433, 430), (429, 432, 428), (424, 437, 434), (433, 436, 435, 432), (434, 437, 436, 433), (432, 435, 428), (424, 414, 437), (436, 413, 412, 435), (437, 414, 413, 436), (435, 412, 428), (440, 443, 442, 439), (438, 441, 454), (450, 443, 440), (439, 442, 441, 438), (443, 446, 445, 442), (441, 444, 454), (450, 446, 443), (442, 445, 444, 441), (446, 449, 448, 445), (444, 447, 454), (450, 449, 446), (445, 448, 447, 444), (449, 453, 452, 448), (447, 451, 454), (450, 453, 449), (448, 452, 451, 447), (455, 457, 456, 474), (473, 457, 455), (473, 460, 457), (457, 460, 459, 456), (473, 463, 460), (459, 462, 461, 458), (460, 463, 462, 459), (473, 466, 463), (462, 465, 464, 461), (463, 466, 465, 462), (465, 468, 467, 464), (466, 469, 468, 465), (473, 469, 466), (469, 472, 471, 468), (473, 472, 469), (468, 471, 470, 467), (458, 483, 484, 459), (464, 490, 487, 461), (470, 496, 493, 467), (461, 487, 483, 458), (456, 478, 499, 474), (459, 484, 478, 456), (467, 493, 490, 464), (479, 477, 476, 498), (497, 475, 480), (499, 478, 477, 479), (498, 476, 475, 497), (478, 484, 483, 477), (476, 482, 481, 475), (477, 483, 482, 476), (475, 481, 480), (482, 486, 485, 481), (483, 487, 486, 482), (481, 485, 480), (486, 489, 488, 485), (487, 490, 489, 486), (485, 488, 480), (489, 492, 491, 488), (490, 493, 492, 489), (488, 491, 480), (492, 495, 494, 491), (493, 496, 495, 492), (491, 494, 480), (500, 502, 503, 501), (502, 504, 505, 503), (504, 506, 507, 505), (506, 508, 509, 507), (503, 505, 507, 509, 501), (504, 502, 511, 512), (508, 506, 513, 514), (506, 504, 512, 513), (514, 513, 518, 519), (512, 511, 516, 517), (502, 500, 510, 511), (513, 512, 517, 518), (511, 510, 515, 516), (552, 553, 528, 529), (553, 554, 530, 528), (554, 555, 531, 530), (555, 556, 532, 531), (556, 557, 533, 532), (557, 558, 534, 533), (521, 522, 523, 524, 525, 526, 527, 520), (558, 559, 535, 534), (559, 552, 529, 535), (537, 529, 528, 536), (536, 528, 530, 538), (538, 530, 531, 539), (539, 531, 532, 540), (540, 532, 533, 541), (541, 533, 534, 542), (542, 534, 535, 543), (543, 535, 529, 537), (545, 537, 536, 544), (544, 536, 538, 546), (546, 538, 539, 547), (547, 539, 540, 548), (548, 540, 541, 549), (549, 541, 542, 550), (550, 542, 543, 551), (551, 543, 537, 545), (520, 545, 544, 521), (521, 544, 546, 522), (522, 546, 547, 523), (523, 547, 548, 524), (524, 548, 549, 525), (525, 549, 550, 526), (526, 550, 551, 527), (527, 551, 545, 520), (706, 717, 552, 559), (700, 706, 559, 558), (694, 700, 558, 557), (688, 694, 557, 556), (682, 688, 556, 555), (676, 682, 555, 554), (670, 676, 554, 553), (717, 670, 553, 552), (561, 566, 565, 621), (560, 564, 563, 620), (619, 562, 567), (593, 566, 561), (621, 565, 564, 560), (620, 563, 562, 619), (593, 572, 566), (565, 571, 570, 564), (563, 569, 568, 562), (566, 572, 571, 565), (564, 570, 569, 563), (562, 568, 567), (593, 577, 572), (571, 576, 575, 570), (569, 574, 573, 568), (572, 577, 576, 571), (570, 575, 574, 569), (568, 573, 567), (593, 582, 577), (576, 581, 580, 575), (574, 579, 578, 573), (577, 582, 581, 576), (575, 580, 579, 574), (573, 578, 567), (581, 586, 585, 580), (579, 584, 583, 578), (582, 587, 586, 581), (580, 585, 584, 579), (578, 583, 567), (593, 587, 582), (584, 589, 588, 583), (587, 592, 591, 586), (585, 590, 589, 584), (583, 588, 567), (593, 592, 587), (586, 591, 590, 585), (592, 598, 597, 591), (590, 596, 595, 589), (588, 594, 567), (593, 598, 592), (591, 597, 596, 590), (589, 595, 594, 588), (598, 603, 602, 597), (596, 601, 600, 595), (594, 599, 567), (593, 603, 598), (597, 602, 601, 596), (595, 600, 599, 594), (603, 608, 607, 602), (601, 606, 605, 600), (599, 604, 567), (593, 608, 603), (602, 607, 606, 601), (600, 605, 604, 599), (608, 613, 612, 607), (606, 611, 610, 605), (604, 609, 567), (593, 613, 608), (607, 612, 611, 606), (605, 610, 609, 604), (611, 616, 615, 610), (609, 614, 567), (593, 618, 613), (612, 617, 616, 611), (610, 615, 614, 609), (613, 618, 617, 612), (614, 619, 567), (593, 561, 618), (617, 621, 560, 616), (615, 620, 619, 614), (618, 561, 621, 617), (616, 560, 620, 615), (664, 665, 626, 627), (665, 666, 625, 626), (666, 667, 624, 625), (667, 668, 623, 624), (668, 669, 622, 623), (627, 626, 632, 633), (626, 625, 631, 632), (625, 624, 630, 631), (624, 623, 629, 630), (623, 622, 628, 629), (633, 632, 638, 639), (632, 631, 637, 638), (631, 630, 636, 637), (630, 629, 635, 636), (629, 628, 634, 635), (639, 638, 644, 645), (638, 637, 643, 644), (637, 636, 642, 643), (636, 635, 641, 642), (635, 634, 640, 641), (645, 644, 650, 651), (644, 643, 649, 650), (643, 642, 648, 649), (642, 641, 647, 648), (641, 640, 646, 647), (651, 650, 656, 657), (650, 649, 655, 656), (649, 648, 654, 655), (648, 647, 653, 654), (647, 646, 652, 653), (657, 656, 662, 663), (656, 655, 661, 662), (655, 654, 660, 661), (654, 653, 659, 660), (653, 652, 658, 659), (663, 662, 665, 664), (662, 661, 666, 665), (661, 660, 667, 666), (660, 659, 668, 667), (659, 658, 669, 668), (712, 675, 674, 713), (713, 674, 673, 714), (714, 673, 672, 715), (715, 672, 671, 716), (716, 671, 670, 717), (675, 681, 680, 674), (674, 680, 679, 673), (673, 679, 678, 672), (672, 678, 677, 671), (671, 677, 676, 670), (681, 687, 686, 680), (680, 686, 685, 679), (679, 685, 684, 678), (678, 684, 683, 677), (677, 683, 682, 676), (687, 693, 692, 686), (686, 692, 691, 685), (685, 691, 690, 684), (684, 690, 689, 683), (683, 689, 688, 682), (693, 699, 698, 692), (692, 698, 697, 691), (691, 697, 696, 690), (690, 696, 695, 689), (689, 695, 694, 688), (699, 705, 704, 698), (698, 704, 703, 697), (697, 703, 702, 696), (696, 702, 701, 695), (695, 701, 700, 694), (705, 711, 710, 704), (704, 710, 709, 703), (703, 709, 708, 702), (702, 708, 707, 701), (701, 707, 706, 700), (711, 712, 713, 710), (710, 713, 714, 709), (709, 714, 715, 708), (708, 715, 716, 707), (707, 716, 717, 706)])
me_grandmamesh.polygons.foreach_set('material_index', [1, 1, 1, 1, 2, 2, 2, 2, 2, 2, 2, 2, 2, 2, 2, 2, 2, 2, 2, 2, 2, 2, 2, 2, 2, 2, 2, 2, 2, 2, 2, 2, 2, 2, 2, 2, 2, 2, 2, 2, 2, 2, 2, 2, 2, 2, 2, 2, 2, 2, 2, 2, 2, 2, 2, 2, 2, 2, 2, 2, 2, 2, 2, 2, 2, 2, 2, 2, 2, 2, 2, 2, 2, 2, 2, 2, 1, 1, 1, 1, 1, 1, 1, 1, 1, 1, 1, 1, 1, 1, 1, 1, 1, 1, 1, 1, 1, 1, 1, 1, 1, 1, 1, 1, 1, 1, 1, 1, 3, 3, 3, 3, 3, 3, 3, 3, 3, 3, 3, 3, 3, 3, 3, 3, 3, 3, 3, 3, 3, 3, 3, 3, 3, 3, 3, 3, 3, 3, 3, 3, 2, 2, 2, 2, 2, 2, 2, 2, 2, 2, 2, 2, 2, 2, 2, 2, 2, 2, 2, 2, 2, 2, 2, 2, 2, 2, 2, 2, 2, 2, 2, 2, 0, 0, 0, 0, 0, 0, 0, 0, 0, 0, 0, 0, 0, 0, 0, 0, 1, 1, 1, 1, 1, 1, 1, 1, 1, 1, 1, 1, 1, 1, 1, 1, 2, 2, 2, 2, 2, 2, 2, 2, 2, 2, 2, 2, 2, 2, 2, 2, 2, 2, 2, 2, 2, 2, 2, 2, 2, 2, 2, 4, 4, 4, 4, 4, 4, 4, 4, 4, 4, 4, 4, 4, 1, 1, 1, 1, 1, 1, 1, 1, 1, 1, 1, 1, 1, 1, 1, 1, 1, 1, 1, 1, 1, 1, 1, 1, 1, 1, 1, 1, 1, 1, 1, 1, 1, 4, 4, 4, 4, 4, 4, 4, 4, 4, 4, 4, 4, 4, 4, 4, 4, 4, 4, 4, 4, 4, 4, 4, 4, 4, 4, 4, 4, 4, 4, 4, 4, 4, 4, 4, 4, 4, 4, 4, 4, 4, 4, 4, 4, 4, 4, 4, 4, 4, 4, 4, 4, 4, 4, 4, 4, 4, 4, 4, 4, 4, 4, 4, 4, 4, 4, 4, 4, 4, 4, 4, 4, 4, 4, 4, 4, 4, 4, 4, 4, 1, 1, 1, 1, 2, 2, 2, 2, 2, 2, 2, 2, 2, 2, 2, 2, 2, 2, 2, 2, 2, 2, 2, 2, 2, 2, 2, 2, 2, 2, 2, 2, 2, 2, 2, 2, 2, 2, 2, 2, 2, 2, 2, 2, 2, 2, 2, 2, 2, 2, 2, 2, 2, 2, 2, 2, 2, 2, 2, 2, 2, 2, 2, 2, 2, 2, 2, 2, 2, 2, 2, 2, 2, 2, 2, 2, 1, 1, 1, 1, 1, 1, 1, 1, 1, 1, 1, 1, 1, 1, 1, 1, 1, 1, 1, 1, 1, 1, 1, 1, 1, 1, 1, 1, 1, 1, 1, 1, 3, 3, 3, 3, 3, 3, 3, 3, 3, 3, 3, 3, 3, 3, 3, 3, 3, 3, 3, 3, 3, 3, 3, 3, 3, 3, 3, 3, 3, 3, 3, 3, 2, 2, 2, 2, 2, 2, 2, 2, 2, 2, 2, 2, 2, 2, 2, 2, 2, 2, 2, 2, 2, 2, 2, 2, 2, 2, 2, 2, 2, 2, 2, 2, 0, 0, 0, 0, 0, 0, 0, 0, 0, 0, 0, 0, 0, 0, 0, 0, 1, 1, 1, 1, 1, 1, 1, 1, 1, 1, 1, 1, 1, 1, 1, 1, 2, 2, 2, 2, 2, 2, 2, 2, 2, 2, 2, 2, 2, 2, 2, 2, 2, 2, 2, 2, 2, 2, 2, 2, 2, 2, 2, 4, 4, 4, 4, 4, 4, 4, 4, 4, 4, 4, 4, 4, 1, 1, 1, 1, 1, 1, 1, 1, 1, 1, 1, 1, 1, 1, 1, 1, 1, 1, 1, 1, 1, 1, 1, 1, 1, 1, 1, 1, 1, 1, 1, 1, 1, 4, 4, 4, 4, 4, 4, 4, 4, 4, 4, 4, 4, 4, 4, 4, 4, 4, 4, 4, 4, 4, 4, 4, 4, 4, 4, 4, 4, 4, 4, 4, 4, 4, 4, 4, 4, 4, 4, 4, 4, 4, 4, 4, 4, 4, 4, 4, 4, 4, 4, 4, 4, 4, 4, 4, 4, 4, 4, 4, 4, 4, 4, 4, 4, 4, 4, 4, 4, 4, 4, 4, 4, 4, 4, 4, 4, 4, 4, 4, 4, 4, 4, 4, 4, 4, 4, 4, 4, 4, 4, 4, 4, 4, 4, 4, 4, 4, 4, 4, 4, 4, 4, 4, 4, 4, 4, 4, 4, 4, 4, 4, 4, 4, 4, 4, 4, 4, 4, 4, 4, 4, 4, 4, 4, 4, 4, 4, 4, 4, 4, 4, 4, 4, 4, 4, 4, 4, 4, 4, 4, 4, 4, 4, 4, 4, 4, 4, 4, 4, 4, 4, 4, 4, 4, 4, 4, 4, 4, 4, 4])
me_grandmamesh.materials.append(mat_skintone01)
me_grandmamesh.materials.append(mat_skintone00)
me_grandmamesh.materials.append(mat_material_001)
me_grandmamesh.materials.append(mat_black)
me_grandmamesh.materials.append(mat_pink)
me_grandmamesh.materials.append(mat_teal)
me_grandmamesh.materials.append(mat_material)
me_grandmamesh.materials.append(mat_material_002)
me_grandmamesh.use_remesh_preserve_volume = False
me_grandmamesh.use_remesh_preserve_attributes = False
me_grandmamesh.use_mirror_x = True
me_grandmamesh.use_paint_bone_selection = False
me_grandmamesh.use_paint_mask = True
me_grandmamesh.update()
arm_armature = bpy.data.armatures.new('Armature')  # bones are not reproduced

# ---- objects
ob_grandma_dog = bpy.data.objects.new('Grandma-dog', arm_armature)
ob_grandma = bpy.data.objects.new('Grandma', me_grandmamesh)

# ---- transforms, parenting, visibility, modifiers, constraints
ob_grandma_dog.location = (0.0, 0.0, 0.0)
ob_grandma_dog.display_type = 'WIRE'
ob_grandma_dog.show_in_front = True
ob_grandma_dog.lineart.crease_threshold = 0.0
ob_grandma.parent = ob_grandma_dog
ob_grandma.matrix_parent_inverse = Matrix(((1.0, 0.0, 0.0, -0.0), (0.0, 1.0, 0.0, -1.517), (0.0, 0.0, 1.0, -2.25), (0.0, 0.0, 0.0, 1.0)))
ob_grandma.location = (0.0, 1.503, 0.0)
ob_grandma.lineart.crease_threshold = 0.0
ob_grandma.use_mesh_mirror_x = True
_vg = ob_grandma.vertex_groups.new(name='Spine.00')
for _i, _w in zip([174, 175, 176, 177, 178, 179, 180, 182, 183, 184, 185, 186, 187, 188, 189, 190, 191, 192, 193, 194, 195, 196, 197, 198, 199, 200, 201, 202, 203, 204, 205, 206, 207, 208, 209, 210, 211, 212, 213, 214, 215, 216, 217, 218, 219, 220, 221, 222, 223, 224, 225, 226, 227, 228, 229, 230, 231, 232, 233, 234, 235, 236, 237, 238, 239, 240, 241, 242, 243, 244, 245, 246, 247, 248, 249, 250, 251, 252, 253, 254, 255, 256, 257, 258, 259, 260, 261, 262, 263, 264, 265, 266, 267, 268, 269, 270, 271, 272, 273, 274, 275, 500, 501, 502, 503, 504, 505, 506, 507, 508, 510, 511, 513, 514, 515, 516, 517, 518, 519, 520, 521, 522, 523, 524, 525, 526, 527, 528, 529, 530, 531, 532, 533, 534, 535, 536, 537, 538, 539, 540, 541, 542, 543, 544, 545, 546, 547, 548, 549, 550, 551, 552, 553, 554, 555, 556, 557, 558, 559, 560, 561, 562, 563, 564, 565, 566, 567, 568, 569, 570, 571, 572, 573, 574, 575, 576, 577, 578, 579, 580, 581, 582, 583, 584, 585, 586, 587, 588, 589, 590, 591, 592, 593, 594, 595, 596, 597, 598, 599, 600, 601, 602, 603, 604, 605, 606, 607, 608, 609, 610, 611, 612, 613, 614, 615, 616, 617, 618, 619, 620, 621], [0.09695, 0.07612, 0.08989, 0.06763, 0.1125, 0.05684, 0.1203, 0.163, 1.0, 1.0, 1.0, 0.0, 0.0, 0.0, 0.0, 0.0, 0.0, 0.0, 0.0, 0.0, 0.0, 0.0, 0.0, 0.0, 0.0, 0.0, 0.0, 0.0, 0.0, 0.0, 0.0, 0.0, 0.0, 0.0, 0.0, 0.0, 0.0, 0.0, 0.0, 0.0, 0.0, 0.0, 0.0, 0.0, 0.0, 0.0, 0.0, 0.0, 0.0, 0.0, 0.0, 1.0, 1.0, 1.0, 1.0, 1.0, 1.0, 1.0, 1.0, 1.0, 1.0, 1.0, 1.0, 1.0, 1.0, 1.0, 1.0, 1.0, 1.0, 1.0, 1.0, 1.0, 1.0, 1.0, 1.0, 1.0, 1.0, 1.0, 1.0, 1.0, 1.0, 1.0, 1.0, 1.0, 1.0, 1.0, 1.0, 1.0, 1.0, 1.0, 1.0, 1.0, 1.0, 1.0, 1.0, 1.0, 1.0, 1.0, 1.0, 1.0, 1.0, 0.09439, 0.07541, 0.09695, 0.07612, 0.08989, 0.06763, 0.1125, 0.05684, 0.06667, 0.2232, 0.1203, 0.163, 0.2138, 0.9646, 1.0, 1.0, 1.0, 1.0, 0.0, 0.0, 0.0, 0.0, 0.0, 0.0, 0.0, 0.0, 0.0, 0.0, 0.0, 0.0, 0.0, 0.0, 0.0, 0.0, 0.0, 0.0, 0.0, 0.0, 0.0, 0.0, 0.0, 0.0, 0.0, 0.0, 0.0, 0.0, 0.0, 0.0, 0.0, 0.0, 0.0, 0.0, 0.0, 0.0, 0.0, 0.0, 0.0, 0.0, 1.0, 1.0, 1.0, 1.0, 1.0, 1.0, 1.0, 1.0, 1.0, 1.0, 1.0, 1.0, 1.0, 1.0, 1.0, 1.0, 1.0, 1.0, 1.0, 1.0, 1.0, 1.0, 1.0, 1.0, 1.0, 1.0, 1.0, 1.0, 1.0, 1.0, 1.0, 1.0, 1.0, 1.0, 1.0, 1.0, 1.0, 1.0, 1.0, 1.0, 1.0, 1.0, 1.0, 1.0, 1.0, 1.0, 1.0, 1.0, 1.0, 1.0, 1.0, 1.0, 1.0, 1.0, 1.0, 1.0, 1.0, 1.0, 1.0, 1.0, 1.0, 1.0]): _vg.add([_i], _w, 'REPLACE')
_vg = ob_grandma.vertex_groups.new(name='Spine.01')
for _i, _w in zip([0, 1, 2, 3, 4, 5, 174, 175, 176, 177, 178, 179, 180, 181, 182, 183, 184, 185, 186, 187, 188, 189, 190, 191, 192, 193, 194, 195, 196, 197, 198, 199, 200, 201, 202, 203, 204, 205, 206, 207, 208, 209, 210, 211, 212, 213, 214, 215, 216, 217, 218, 219, 220, 221, 222, 223, 224, 225, 226, 227, 228, 229, 230, 231, 232, 233, 234, 235, 236, 237, 238, 239, 240, 241, 242, 243, 244, 245, 246, 247, 248, 249, 250, 251, 252, 253, 254, 255, 256, 257, 258, 259, 260, 261, 262, 263, 264, 265, 266, 267, 268, 269, 270, 271, 272, 273, 274, 275, 276, 277, 278, 279, 280, 281, 282, 283, 284, 285, 500, 501, 502, 503, 504, 505, 506, 507, 508, 509, 510, 511, 512, 513, 514, 516, 517, 518, 520, 521, 522, 523, 524, 525, 526, 527, 528, 529, 530, 531, 532, 533, 534, 535, 536, 537, 538, 539, 540, 541, 542, 543, 544, 545, 546, 547, 548, 549, 550, 551, 552, 553, 554, 555, 556, 557, 558, 559, 560, 561, 562, 563, 564, 565, 566, 567, 568, 569, 570, 571, 572, 573, 574, 575, 576, 577, 578, 579, 580, 581, 582, 583, 584, 585, 586, 587, 588, 589, 590, 591, 592, 593, 594, 595, 596, 597, 598, 599, 600, 601, 602, 603, 604, 605, 606, 607, 608, 609, 610, 611, 612, 613, 614, 615, 616, 617, 618, 619, 620, 621, 628, 629, 630, 631, 632, 633, 634, 635, 636, 637, 638, 639, 640, 641, 642, 643, 644, 645, 646, 647, 648, 649, 650, 651, 652, 653, 654, 655, 656, 657, 661, 662, 663, 676, 677, 678, 679, 680, 681, 682, 683, 684, 685, 686, 687, 688, 689, 690, 691, 692, 693, 694, 695, 696, 697, 698, 699, 700, 701, 702, 703, 704, 705, 709, 710, 711], [1.0, 0.05898, 1.0, 0.05441, 1.0, 0.0514, 1.0, 1.0, 1.0, 1.0, 1.0, 1.0, 1.0, 1.0, 1.0, 0.008082, 0.00197, 0.006164, 0.0, 0.0, 0.0, 0.0, 0.0, 0.0, 0.0, 0.0, 0.0, 0.0, 0.0, 0.0, 0.0, 0.0, 0.0, 0.0, 0.0, 0.0, 0.0, 0.0, 0.0, 0.0, 0.0, 0.0, 0.0, 0.0, 0.0, 0.0, 0.0, 0.0, 0.0, 0.0, 0.0, 0.0, 0.0, 0.0, 0.0, 0.0, 0.0, 0.0, 0.0, 0.0, 0.0, 0.0, 0.0, 0.0, 0.0, 0.0, 0.0, 0.0, 0.0, 0.0, 0.0, 0.0, 0.0, 0.0, 0.0, 0.0, 0.0, 0.0, 0.0, 0.0, 0.0, 0.0, 0.0, 0.0, 0.0, 0.0, 0.0, 0.0, 0.0, 0.0, 0.0, 0.0, 0.0, 0.0, 0.0, 0.0, 0.0, 0.0, 0.0, 0.0, 0.0, 0.0, 0.0, 0.0, 0.0, 0.0, 0.0, 0.0, 0.9298, 0.07043, 1.0, 0.05898, 1.0, 0.05441, 1.0, 0.0514, 1.0, 0.05737, 1.0, 1.0, 1.0, 1.0, 1.0, 1.0, 1.0, 1.0, 1.0, 1.0, 1.0, 1.0, 1.0, 1.0, 0.9865, 0.008082, 0.00197, 0.006164, 0.0, 0.0, 0.0, 0.0, 0.0, 0.0, 0.0, 0.0, 0.0, 0.0, 0.0, 0.0, 0.0, 0.0, 0.0, 0.0, 0.0, 0.0, 0.0, 0.0, 0.0, 0.0, 0.0, 0.0, 0.0, 0.0, 0.0, 0.0, 0.0, 0.0, 0.0, 0.0, 0.0, 0.0, 0.0, 0.0, 0.0, 0.0, 0.0, 0.0, 0.0, 0.0, 0.0, 0.0, 0.0, 0.0, 0.0, 0.0, 0.0, 0.0, 0.0, 0.0, 0.0, 0.0, 0.0, 0.0, 0.0, 0.0, 0.0, 0.0, 0.0, 0.0, 0.0, 0.0, 0.0, 0.0, 0.0, 0.0, 0.0, 0.0, 0.0, 0.0, 0.0, 0.0, 0.0, 0.0, 0.0, 0.0, 0.0, 0.0, 0.0, 0.0, 0.0, 0.0, 0.0, 0.0, 0.0, 0.0, 0.0, 0.0, 0.0, 0.0, 0.0, 0.0, 0.0, 0.0, 0.0, 0.0, 0.0, 0.0, 0.0, 0.0, 8.579e-06, 1.716e-05, 2.574e-05, 3.432e-05, 4.289e-05, 5.147e-05, 0.0008187, 0.001637, 0.002456, 0.0, 2.98e-08, 1.0, 0.001584, 0.003167, 0.004751, 0.0, 2.98e-08, 1.0, 0.001627, 0.003254, 0.004881, 0.0, 2.98e-08, 1.0, 0.001101, 0.002203, 0.003304, 0.0, 2.98e-08, 1.0, 0.0, 2.98e-08, 1.0, 8.579e-06, 1.716e-05, 2.574e-05, 3.432e-05, 4.289e-05, 5.147e-05, 0.0008187, 0.001637, 0.002456, 0.0, 2.98e-08, 1.0, 0.001584, 0.003167, 0.004751, 0.0, 2.98e-08, 1.0, 0.001627, 0.003254, 0.004881, 0.0, 2.98e-08, 1.0, 0.001101, 0.002203, 0.003304, 0.0, 2.98e-08, 1.0, 0.0, 2.98e-08, 1.0]): _vg.add([_i], _w, 'REPLACE')
_vg = ob_grandma.vertex_groups.new(name='Neck')
for _i, _w in zip([0, 1, 2, 3, 4, 5, 31, 32, 33, 34, 35, 36, 37, 38, 39, 40, 41, 42, 43, 44, 45, 46, 47, 48, 49, 50, 51, 52, 53, 54, 55, 56, 57, 58, 59, 60, 61, 62, 63, 64, 65, 66, 67, 68, 69, 70, 71, 72, 73, 74, 75, 76, 77, 78, 79, 80, 81, 143, 144, 145, 146, 147, 148, 149, 150, 151, 152, 153, 154, 155, 156, 159, 160, 163, 164, 166, 167, 169, 170, 172, 173, 276, 277, 278, 279, 280, 281, 282, 283, 284, 285, 323, 324, 325, 326, 327, 328, 329, 330, 331, 332, 333, 334, 335, 336, 337, 338, 339, 340, 341, 342, 343, 344, 345, 346, 347, 348, 349, 350, 351, 352, 353, 354, 355, 356, 357, 358, 359, 360, 361, 362, 363, 364, 365, 366, 367, 368, 369, 370, 371, 372, 373, 374, 375, 376, 377, 378, 379, 380, 381, 382, 383, 384, 385, 455, 456, 457, 458, 459, 460, 461, 462, 463, 464, 465, 466, 467, 468, 469, 470, 471, 472, 473, 474, 477, 478, 479, 483, 484, 486, 487, 489, 490, 492, 493, 495, 496, 498, 499], [1.0, 1.0, 1.0, 1.0, 1.0, 1.0, 0.0, 0.0, 0.0, 0.0, 0.0, 0.0, 0.0, 0.0, 0.0, 0.0, 0.0, 0.0, 0.0, 0.0, 0.0, 0.0, 0.0, 0.0, 0.0, 0.0, 0.0, 0.0, 0.0, 0.0, 0.0, 0.0, 0.0, 0.0, 0.0, 0.0, 0.0, 0.0, 0.0, 0.0, 0.0, 0.0, 0.0, 0.0, 0.0, 0.0, 0.0, 0.0, 0.0, 0.0, 0.0, 0.0, 0.0, 0.0, 0.0, 0.0, 0.0, 0.0, 0.6047, 0.08796, 0.0, 0.4539, 0.07928, 0.0, 0.3687, 0.07731, 0.0, 0.321, 0.08092, 0.0, 0.295, 0.06906, 0.0, 0.06595, 0.0, 0.006928, 0.06399, 0.01435, 0.06437, 0.02229, 0.06751, 1.0, 1.0, 1.0, 1.0, 1.0, 1.0, 1.0, 1.0, 1.0, 1.0, 0.0, 0.0, 0.0, 0.0, 0.0, 0.0, 0.0, 0.0, 0.0, 0.0, 0.0, 0.0, 0.0, 0.0, 0.0, 0.0, 0.0, 0.0, 0.0, 0.0, 0.0, 0.0, 0.0, 0.0, 0.0, 0.0, 0.0, 0.0, 0.0, 0.0, 0.0, 0.0, 0.0, 0.0, 0.0, 0.0, 0.0, 0.0, 0.0, 0.0, 0.0, 0.0, 0.0, 0.0, 0.0, 0.0, 0.0, 0.0, 0.0, 0.0, 0.0, 0.0, 0.0, 0.0, 0.0, 0.0, 0.0, 0.0, 0.0, 0.0, 0.0, 0.0, 0.0, 0.87, 0.0, 0.6047, 0.08796, 0.0, 0.4539, 0.07928, 0.0, 0.3687, 0.07731, 0.0, 0.321, 0.08092, 0.0, 0.295, 0.0885, 0.0, 0.2838, 0.4565, 0.0, 0.06906, 0.0, 0.09024, 0.06595, 0.0, 0.006928, 0.06399, 0.01435, 0.06437, 0.02229, 0.06751, 0.03381, 0.07553, 0.003558, 0.0]): _vg.add([_i], _w, 'REPLACE')
_vg = ob_grandma.vertex_groups.new(name='Head')
for _i, _w in zip([0, 1, 2, 3, 4, 5, 6, 7, 8, 9, 10, 11, 12, 13, 14, 15, 16, 17, 18, 19, 20, 21, 22, 23, 24, 25, 26, 27, 28, 29, 30, 31, 32, 33, 34, 35, 36, 37, 38, 39, 40, 41, 42, 43, 44, 45, 46, 47, 48, 49, 50, 51, 52, 53, 54, 55, 56, 57, 58, 59, 60, 61, 62, 63, 64, 65, 66, 67, 68, 69, 70, 71, 72, 73, 74, 75, 76, 77, 78, 79, 80, 81, 82, 83, 84, 85, 86, 87, 88, 89, 90, 91, 92, 93, 94, 95, 96, 97, 98, 99, 100, 101, 102, 103, 104, 105, 106, 107, 108, 109, 110, 111, 112, 113, 114, 115, 116, 117, 118, 119, 120, 121, 122, 123, 124, 125, 126, 127, 128, 129, 130, 131, 132, 133, 134, 135, 136, 137, 138, 139, 140, 141, 142, 143, 144, 145, 146, 147, 148, 149, 150, 151, 152, 153, 154, 155, 156, 157, 158, 159, 160, 161, 162, 163, 164, 165, 166, 167, 168, 169, 170, 171, 172, 173, 276, 277, 278, 279, 280, 281, 282, 283, 284, 285, 286, 287, 288, 289, 290, 291, 292, 293, 294, 295, 296, 297, 298, 299, 300, 301, 302, 303, 304, 305, 306, 307, 308, 309, 310, 311, 312, 313, 314, 315, 316, 317, 318, 319, 320, 321, 322, 323, 324, 325, 326, 327, 328, 329, 330, 331, 332, 333, 334, 335, 336, 337, 338, 339, 340, 341, 342, 343, 344, 345, 346, 347, 348, 349, 350, 351, 352, 353, 354, 355, 356, 357, 358, 359, 360, 361, 362, 363, 364, 365, 366, 367, 368, 369, 370, 371, 372, 373, 374, 375, 376, 377, 378, 379, 380, 381, 382, 383, 384, 385, 386, 387, 388, 389, 390, 391, 392, 393, 394, 395, 396, 397, 398, 399, 400, 401, 402, 403, 404, 405, 406, 407, 408, 409, 410, 411, 412, 413, 414, 415, 416, 417, 418, 419, 420, 421, 422, 423, 424, 425, 426, 427, 428, 429, 430, 431, 432, 433, 434, 435, 436, 437, 438, 439, 440, 441, 442, 443, 444, 445, 446, 447, 448, 449, 450, 451, 452, 453, 454, 455, 456, 457, 458, 459, 460, 461, 462, 463, 464, 465, 466, 467, 468, 469, 470, 471, 472, 473, 474, 475, 476, 477, 478, 479, 480, 481, 482, 483, 484, 485, 486, 487, 488, 489, 490, 491, 492, 493, 494, 495, 496, 497, 498, 499], [0.3628, 0.6955, 0.4456, 0.6593, 0.5703, 0.6314, 1.0, 1.0, 1.0, 1.0, 1.0, 1.0, 1.0, 1.0, 1.0, 1.0, 1.0, 1.0, 1.0, 1.0, 1.0, 1.0, 1.0, 1.0, 1.0, 1.0, 1.0, 1.0, 1.0, 1.0, 1.0, 1.0, 1.0, 1.0, 1.0, 1.0, 1.0, 1.0, 1.0, 1.0, 1.0, 1.0, 1.0, 1.0, 1.0, 1.0, 1.0, 1.0, 1.0, 1.0, 1.0, 1.0, 1.0, 1.0, 1.0, 1.0, 1.0, 1.0, 1.0, 1.0, 1.0, 1.0, 1.0, 1.0, 1.0, 1.0, 1.0, 1.0, 1.0, 1.0, 1.0, 1.0, 1.0, 1.0, 1.0, 1.0, 1.0, 1.0, 1.0, 1.0, 1.0, 1.0, 0.9878, 0.9878, 0.9879, 0.9877, 0.9874, 0.9877, 0.9878, 0.9878, 0.9879, 0.9879, 0.9879, 0.9879, 0.988, 0.9879, 0.9879, 0.9879, 0.9879, 0.988, 0.988, 0.988, 0.988, 0.9881, 0.9881, 0.9879, 0.988, 0.988, 1.0, 1.0, 1.0, 1.0, 1.0, 1.0, 1.0, 1.0, 1.0, 1.0, 1.0, 1.0, 1.0, 1.0, 1.0, 1.0, 1.0, 1.0, 1.0, 1.0, 1.0, 1.0, 1.0, 1.0, 1.0, 1.0, 1.0, 1.0, 1.0, 1.0, 1.0, 1.0, 1.0, 1.0, 1.0, 1.0, 1.0, 1.0, 1.0, 1.0, 1.0, 1.0, 1.0, 1.0, 1.0, 1.0, 1.0, 1.0, 1.0, 1.0, 1.0, 1.0, 1.0, 1.0, 1.0, 1.0, 1.0, 1.0, 1.0, 1.0, 1.0, 1.0, 1.0, 1.0, 1.0, 1.0, 0.3791, 0.6259, 0.3628, 0.6955, 0.4456, 0.6593, 0.5703, 0.6314, 0.6671, 0.5627, 1.0, 1.0, 1.0, 1.0, 1.0, 1.0, 1.0, 1.0, 1.0, 1.0, 1.0, 1.0, 1.0, 1.0, 1.0, 1.0, 1.0, 1.0, 1.0, 1.0, 1.0, 1.0, 1.0, 1.0, 1.0, 1.0, 1.0, 1.0, 1.0, 1.0, 1.0, 1.0, 1.0, 1.0, 1.0, 1.0, 1.0, 1.0, 1.0, 1.0, 1.0, 1.0, 1.0, 1.0, 1.0, 1.0, 1.0, 1.0, 1.0, 1.0, 1.0, 1.0, 1.0, 1.0, 1.0, 1.0, 1.0, 1.0, 1.0, 1.0, 1.0, 1.0, 1.0, 1.0, 1.0, 1.0, 1.0, 1.0, 1.0, 1.0, 1.0, 1.0, 1.0, 1.0, 1.0, 1.0, 1.0, 1.0, 1.0, 1.0, 1.0, 1.0, 1.0, 1.0, 1.0, 1.0, 1.0, 1.0, 1.0, 1.0, 1.0, 1.0, 1.0, 1.0, 1.0, 1.0, 1.0, 1.0, 1.0, 1.0, 0.9878, 0.9878, 0.9879, 0.9877, 0.9874, 0.9877, 0.9878, 0.9878, 0.9879, 0.9879, 0.9879, 0.9879, 0.988, 0.9879, 0.9879, 0.9879, 0.9879, 0.988, 0.988, 0.988, 0.988, 0.9881, 0.9881, 0.9879, 0.988, 0.988, 1.0, 1.0, 1.0, 1.0, 1.0, 1.0, 1.0, 1.0, 1.0, 1.0, 1.0, 1.0, 1.0, 1.0, 1.0, 1.0, 1.0, 1.0, 1.0, 1.0, 1.0, 1.0, 1.0, 1.0, 1.0, 1.0, 1.0, 1.0, 1.0, 1.0, 1.0, 1.0, 1.0, 1.0, 1.0, 1.0, 1.0, 1.0, 1.0, 1.0, 1.0, 1.0, 1.0, 1.0, 1.0, 1.0, 1.0, 1.0, 1.0, 1.0, 1.0, 1.0, 1.0, 1.0, 1.0, 1.0, 1.0, 1.0, 1.0, 1.0, 1.0, 1.0, 1.0, 1.0, 1.0, 1.0, 1.0, 1.0, 1.0, 1.0, 1.0, 1.0, 1.0, 1.0, 1.0, 1.0, 1.0, 1.0, 1.0, 1.0, 1.0, 1.0, 1.0, 1.0, 1.0, 1.0, 1.0, 1.0]): _vg.add([_i], _w, 'REPLACE')
_vg = ob_grandma.vertex_groups.new(name='Arm-Head.R')
for _i, _w in zip([174, 175, 176, 177, 178, 179, 180, 181, 182, 183, 184, 185, 438, 439, 440, 441, 442, 443, 444, 445, 446, 447, 448, 449, 450, 451, 452, 453, 454, 500, 501, 508, 509, 510, 514], [0.5492, 0.2525, 0.6118, 0.2502, 0.4921, 0.1987, 0.6984, 0.9534, 0.5754, 0.08507, 0.0788, 0.06397, 0.03002, 0.03168, 0.03018, 0.05854, 0.05877, 0.05888, 0.05699, 0.05594, 0.05742, 0.05628, 0.05656, 0.05708, 0.02898, 0.02771, 0.02822, 0.02846, 0.0284, 0.08738, 0.09321, 0.05085, 0.02654, 0.158, 0.1187]): _vg.add([_i], _w, 'REPLACE')
_vg = ob_grandma.vertex_groups.new(name='Arm-BendyBone.R')
for _i, _w in zip([186, 187, 188, 189, 190, 191, 192, 193, 194, 195, 196, 197, 198, 199, 200, 201, 202, 203, 204, 205, 206, 207, 208, 209, 210, 211, 212, 213, 214, 215, 216, 217, 218, 219, 220, 221, 222, 223, 224, 225, 226, 227, 228, 229, 230, 231, 232, 233, 234, 235, 236, 238, 240, 241, 242, 244, 245, 246, 247, 248, 249, 250, 251, 252, 253, 254, 255, 256, 257, 259, 260, 261, 263, 264, 265, 266, 267, 268, 269, 270, 271, 272, 273, 274, 275, 368, 371, 372, 375, 392, 395, 396, 397, 399, 400, 401, 405, 422, 423, 426, 427, 446, 462, 465, 466, 468, 469, 502, 503, 504, 505, 506, 507, 511, 512, 513, 519, 520, 521, 522, 523, 524, 525, 526, 527, 528, 529, 530, 531, 532, 533, 534, 535, 536, 537, 538, 539, 540, 541, 542, 543, 544, 545, 546, 547, 548, 549, 550, 551, 552, 553, 554, 555, 556, 557, 558, 559, 560, 561, 562, 563, 564, 565, 566, 567, 568, 569, 570, 571, 572, 573, 574, 575, 577, 578, 579, 580, 581, 582, 583, 584, 585, 586, 587, 588, 589, 590, 591, 592, 593, 594, 595, 596, 597, 598, 599, 600, 601, 602, 603, 604, 605, 606, 607, 608, 609, 610, 611, 612, 613, 614, 615, 616, 617, 618, 619, 620, 621, 622, 623, 624, 625, 626, 627, 628, 629, 630, 631, 632, 633, 634, 635, 636, 637, 638, 639, 640, 641, 642, 643, 644, 645, 646, 647, 648, 649, 650, 651, 652, 653, 654, 655, 656, 657, 658, 659, 660, 661, 662, 663, 664, 665, 666, 667, 668, 669, 670, 671, 672, 673, 674, 675, 676, 677, 678, 679, 680, 681, 682, 683, 684, 685, 686, 687, 688, 689, 690, 691, 692, 693, 694, 695, 696, 697, 698, 699, 700, 701, 702, 703, 704, 705, 706, 707, 708, 709, 710, 711, 712, 713, 714, 715, 716, 717], [1.0, 1.0, 1.0, 1.0, 1.0, 1.0, 1.0, 1.0, 1.0, 1.0, 1.0, 1.0, 1.0, 1.0, 1.0, 1.0, 1.0, 1.0, 1.0, 1.0, 1.0, 1.0, 1.0, 1.0, 1.0, 1.0, 1.0, 1.0, 1.0, 1.0, 1.0, 1.0, 1.0, 1.0, 1.0, 1.0, 1.0, 1.0, 1.0, 1.0, 0.0, 0.0, 0.0, 0.0, 0.0, 0.0, 0.0, 0.0, 0.0, 0.0, 0.0, 0.0, 0.0, 0.0, 0.0, 0.0, 0.0, 0.0, 0.0, 0.0, 0.0, 0.0, 0.0, 0.0, 0.0, 0.0, 0.0, 0.0, 0.0, 0.0, 0.0, 0.0, 0.0, 0.0, 0.0, 0.0, 0.0, 0.0, 0.0, 0.0, 0.0, 0.0, 0.0, 0.0, 0.0, 0.0, 0.0, 0.0, 0.0, 0.0, 0.0, 0.0, 0.0, 0.0, 0.0, 0.0, 0.0, 0.0, 0.0, 0.0, 0.0, 0.0, 0.0, 0.0, 0.0, 0.0, 0.0, 0.0, 0.0, 0.0, 0.0, 0.0, 0.0, 0.0, 0.0, 0.0, 0.0, 0.0, 0.0, 0.0, 0.0, 0.0, 0.0, 0.0, 0.0, 0.0, 0.0, 0.0, 0.0, 0.0, 0.0, 0.0, 0.0, 0.0, 0.0, 0.0, 0.0, 0.0, 0.0, 0.0, 0.0, 0.0, 0.0, 0.0, 0.0, 0.0, 0.0, 0.0, 0.0, 0.0, 0.0, 0.0, 0.0, 0.0, 0.0, 0.0, 0.0, 0.0, 0.0, 0.0, 0.0, 0.0, 0.0, 0.0, 0.0, 0.0, 0.0, 0.0, 0.0, 0.0, 0.0, 0.0, 0.0, 0.0, 0.0, 0.0, 0.0, 0.0, 0.0, 0.0, 0.0, 0.0, 0.0, 0.0, 0.0, 0.0, 0.0, 0.0, 0.0, 0.0, 0.0, 0.0, 0.0, 0.0, 0.0, 0.0, 0.0, 0.0, 0.0, 0.0, 0.0, 0.0, 0.0, 0.0, 0.0, 0.0, 0.0, 0.0, 0.0, 0.0, 0.0, 0.0, 0.0, 0.0, 0.0, 0.0, 0.0, 0.0, 1.0, 1.0, 1.0, 1.0, 1.0, 1.0, 1.0, 1.0, 1.0, 1.0, 1.0, 1.0, 1.0, 1.0, 1.0, 1.0, 1.0, 1.0, 1.0, 1.0, 1.0, 1.0, 1.0, 1.0, 1.0, 1.0, 1.0, 1.0, 1.0, 1.0, 1.0, 1.0, 1.0, 1.0, 1.0, 1.0, 1.0, 1.0, 1.0, 1.0, 1.0, 1.0, 1.0, 1.0, 1.0, 1.0, 1.0, 1.0, 0.0, 0.0, 0.0, 0.0, 0.0, 0.0, 0.0, 0.0, 0.0, 0.0, 0.0, 0.0, 0.0, 0.0, 0.0, 0.0, 0.0, 0.0, 0.0, 0.0, 0.0, 0.0, 0.0, 0.0, 0.0, 0.0, 0.0, 0.0, 0.0, 0.0, 0.0, 0.0, 0.0, 0.0, 0.0, 0.0, 0.0, 0.0, 0.0, 0.0, 0.0, 0.0, 0.0, 0.0, 0.0, 0.0, 0.0, 0.0]): _vg.add([_i], _w, 'REPLACE')
_vg = ob_grandma.vertex_groups.new(name='Arm-Head.L')
for _i, _w in zip([134, 135, 136, 137, 138, 139, 140, 141, 142, 438, 439, 440, 450, 451, 452, 453, 454, 500, 501, 502, 503, 504, 505, 506, 507, 508, 509, 510, 511, 512, 513, 514, 516, 517, 518], [0.05854, 0.05877, 0.05888, 0.05699, 0.05594, 0.05742, 0.05628, 0.05656, 0.05708, 0.03002, 0.03168, 0.03018, 0.02898, 0.02771, 0.02822, 0.02846, 0.0284, 0.08738, 0.09321, 0.5492, 0.2525, 0.6118, 0.2502, 0.4921, 0.1987, 0.05085, 0.02654, 0.158, 0.6984, 0.9534, 0.5754, 0.1187, 0.08507, 0.0788, 0.06397]): _vg.add([_i], _w, 'REPLACE')
_vg = ob_grandma.vertex_groups.new(name='Arm-BendyBone.L')
for _i, _w in zip([64, 67, 68, 71, 88, 91, 92, 93, 95, 96, 97, 101, 118, 119, 122, 123, 139, 149, 152, 153, 155, 156, 174, 175, 176, 177, 178, 179, 180, 181, 182, 186, 187, 188, 189, 190, 191, 192, 193, 194, 195, 196, 197, 198, 199, 200, 201, 202, 203, 204, 205, 206, 207, 208, 209, 210, 211, 212, 213, 214, 215, 216, 217, 218, 219, 220, 221, 222, 223, 224, 225, 226, 227, 228, 229, 230, 231, 232, 233, 234, 235, 236, 237, 238, 239, 240, 241, 242, 243, 244, 245, 246, 247, 248, 249, 250, 251, 252, 253, 254, 255, 256, 257, 258, 259, 260, 261, 262, 263, 264, 265, 266, 267, 268, 269, 270, 271, 272, 273, 274, 275, 519, 520, 521, 522, 523, 524, 525, 526, 527, 528, 529, 530, 531, 532, 533, 534, 535, 536, 537, 538, 539, 540, 541, 542, 543, 544, 545, 546, 547, 548, 549, 550, 551, 552, 553, 554, 555, 556, 557, 558, 559, 560, 561, 562, 563, 564, 565, 566, 567, 568, 569, 570, 571, 572, 573, 574, 575, 576, 577, 578, 579, 580, 581, 582, 583, 584, 585, 586, 587, 588, 589, 590, 591, 592, 593, 594, 595, 596, 597, 598, 599, 600, 601, 602, 603, 604, 605, 606, 607, 608, 609, 610, 611, 612, 613, 614, 615, 616, 617, 618, 619, 620, 621, 622, 623, 624, 625, 626, 627, 628, 629, 630, 631, 632, 633, 634, 635, 636, 637, 638, 639, 640, 641, 642, 643, 644, 645, 646, 647, 648, 649, 650, 651, 652, 653, 654, 655, 656, 657, 658, 659, 660, 661, 662, 663, 664, 665, 666, 667, 668, 669, 670, 671, 672, 673, 674, 675, 676, 677, 678, 679, 680, 681, 682, 683, 684, 685, 686, 687, 688, 689, 690, 691, 692, 693, 694, 695, 696, 697, 698, 699, 700, 701, 702, 703, 704, 705, 706, 707, 708, 709, 710, 711, 712, 713, 714, 715, 716, 717], [0.0, 0.0, 0.0, 0.0, 0.0, 0.0, 0.0, 0.0, 0.0, 0.0, 0.0, 0.0, 0.0, 0.0, 0.0, 0.0, 0.0, 0.0, 0.0, 0.0, 0.0, 0.0, 0.0, 0.0, 0.0, 0.0, 0.0, 0.0, 0.0, 0.0, 0.0, 0.0, 0.0, 0.0, 0.0, 0.0, 0.0, 0.0, 0.0, 0.0, 0.0, 0.0, 0.0, 0.0, 0.0, 0.0, 0.0, 0.0, 0.0, 0.0, 0.0, 0.0, 0.0, 0.0, 0.0, 0.0, 0.0, 0.0, 0.0, 0.0, 0.0, 0.0, 0.0, 0.0, 0.0, 0.0, 0.0, 0.0, 0.0, 0.0, 0.0, 0.0, 0.0, 0.0, 0.0, 0.0, 0.0, 0.0, 0.0, 0.0, 0.0, 0.0, 0.0, 0.0, 0.0, 0.0, 0.0, 0.0, 0.0, 0.0, 0.0, 0.0, 0.0, 0.0, 0.0, 0.0, 0.0, 0.0, 0.0, 0.0, 0.0, 0.0, 0.0, 0.0, 0.0, 0.0, 0.0, 0.0, 0.0, 0.0, 0.0, 0.0, 0.0, 0.0, 0.0, 0.0, 0.0, 0.0, 0.0, 0.0, 0.0, 0.0, 1.0, 1.0, 1.0, 1.0, 1.0, 1.0, 1.0, 1.0, 1.0, 1.0, 1.0, 1.0, 1.0, 1.0, 1.0, 1.0, 1.0, 1.0, 1.0, 1.0, 1.0, 1.0, 1.0, 1.0, 1.0, 1.0, 1.0, 1.0, 1.0, 1.0, 1.0, 1.0, 1.0, 1.0, 1.0, 1.0, 1.0, 1.0, 1.0, 1.0, 0.0, 0.0, 0.0, 0.0, 0.0, 0.0, 0.0, 0.0, 0.0, 0.0, 0.0, 0.0, 0.0, 0.0, 0.0, 0.0, 0.0, 0.0, 0.0, 0.0, 0.0, 0.0, 0.0, 0.0, 0.0, 0.0, 0.0, 0.0, 0.0, 0.0, 0.0, 0.0, 0.0, 0.0, 0.0, 0.0, 0.0, 0.0, 0.0, 0.0, 0.0, 0.0, 0.0, 0.0, 0.0, 0.0, 0.0, 0.0, 0.0, 0.0, 0.0, 0.0, 0.0, 0.0, 0.0, 0.0, 0.0, 0.0, 0.0, 0.0, 0.0, 0.0, 0.0, 0.0, 0.0, 0.0, 0.0, 0.0, 0.0, 0.0, 0.0, 0.0, 0.0, 0.0, 0.0, 0.0, 0.0, 0.0, 0.0, 0.0, 0.0, 0.0, 0.0, 0.0, 0.0, 0.0, 0.0, 0.0, 0.0, 0.0, 0.0, 0.0, 0.0, 0.0, 0.0, 0.0, 0.0, 0.0, 0.0, 0.0, 0.0, 0.0, 0.0, 0.0, 0.0, 0.0, 0.0, 0.0, 0.0, 0.0, 1.0, 1.0, 1.0, 1.0, 1.0, 1.0, 1.0, 1.0, 1.0, 1.0, 1.0, 1.0, 1.0, 1.0, 1.0, 1.0, 1.0, 1.0, 1.0, 1.0, 1.0, 1.0, 1.0, 1.0, 1.0, 1.0, 1.0, 1.0, 1.0, 1.0, 1.0, 1.0, 1.0, 1.0, 1.0, 1.0, 1.0, 1.0, 1.0, 1.0, 1.0, 1.0, 1.0, 1.0, 1.0, 1.0, 1.0, 1.0]): _vg.add([_i], _w, 'REPLACE')
_vg = ob_grandma.vertex_groups.new(name='Arm-Tail.R')
_vg = ob_grandma.vertex_groups.new(name='Arm-Tail.L')
_vg = ob_grandma.vertex_groups.new(name='Chair')
_vg.add([718, 719, 720, 721, 722, 723, 724, 725, 726, 727, 728, 729, 730, 731, 732, 733, 734, 735, 736, 737, 738, 739, 740, 741], 1.0, 'REPLACE')
_m = ob_grandma.modifiers.new('Armature', 'ARMATURE')
_m.object = ob_grandma_dog

# ---- collection membership
col_collection_1.objects.link(ob_grandma_dog)
col_collection_1.objects.link(ob_grandma)

# ---- scene / render settings (as saved in the file)
scene.frame_start = 1; scene.frame_end = 250; scene.frame_set(0)
scene.render.engine = 'BLENDER_EEVEE_NEXT'
scene.render.resolution_percentage = 50
scene.render.dither_intensity = 0.0
scene.cycles.use_denoising = False
scene.cycles.samples = 128
scene.cycles.sampling_pattern = 'TABULATED_SOBOL'
scene.cycles.use_adaptive_sampling = False
scene.cycles.use_light_tree = False
scene.cycles.blur_glossy = 0.0
scene.cycles.sample_clamp_indirect = 0.0
scene.view_settings.view_transform = 'Standard'
bpy.context.view_layer.update()

# ---- added for rendering (the .blend has no active camera): camera
cam_auto = bpy.data.cameras.new('AutoCamera')
cam_auto.lens = 50.0
cam_auto.sensor_width = 36.0
cam_auto.clip_end = 1000.0
ob_auto_camera = bpy.data.objects.new('AutoCamera', cam_auto)
scene.collection.objects.link(ob_auto_camera)
ob_auto_camera.location = (12.2688, -14.8738, 12.1255)
ob_auto_camera.rotation_euler = (1.09748, -7.21219e-08, 0.694738)
scene.camera = ob_auto_camera
bpy.context.view_layer.update()
